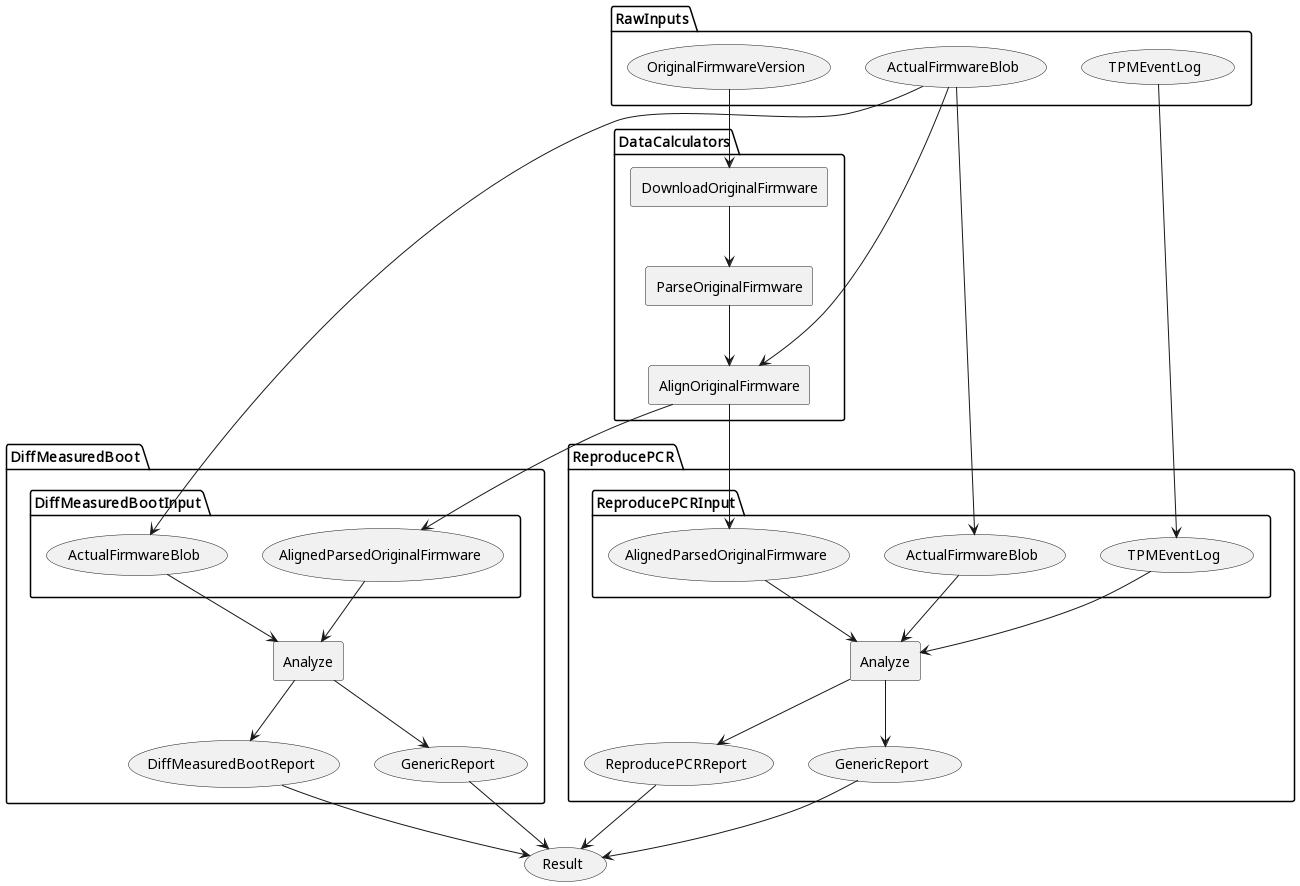

The diagram above was rendered by PlantUML. Its source (embedded in the PNG):
@startuml inputs_flow

package RawInputs {
  usecase ActualFirmwareBlob as RawInputs_ActualFirmwareBlob
  usecase OriginalFirmwareVersion as RawInputs_OriginalFirmwareVersion
  usecase TPMEventLog as RawInputs_TPMEventLog
}
package DataCalculators {
  rectangle DownloadOriginalFirmware
  rectangle ParseOriginalFirmware
  rectangle AlignOriginalFirmware

  DownloadOriginalFirmware --> ParseOriginalFirmware
  ParseOriginalFirmware --> AlignOriginalFirmware
}

package DiffMeasuredBoot {
  package DiffMeasuredBootInput {
    usecase ActualFirmwareBlob as DiffMeasuredBoot_ActualFirmwareBlob
    usecase AlignedParsedOriginalFirmware as DiffMeasuredBoot_AlignedParsedOriginalFirmware
  }
  rectangle Analyze as DiffMeasuredBoot_Analyze
  DiffMeasuredBoot_ActualFirmwareBlob --> DiffMeasuredBoot_Analyze
  DiffMeasuredBoot_AlignedParsedOriginalFirmware --> DiffMeasuredBoot_Analyze
  usecase DiffMeasuredBootReport
  usecase GenericReport as DiffMeasuredBoot_GenericReport
  DiffMeasuredBoot_Analyze --> DiffMeasuredBootReport
  DiffMeasuredBoot_Analyze --> DiffMeasuredBoot_GenericReport
}

package ReproducePCR {
  package ReproducePCRInput {
    usecase ActualFirmwareBlob as ReproducePCR_ActualFirmwareBlob
    usecase AlignedParsedOriginalFirmware as ReproducePCR_AlignedParsedOriginalFirmware
    usecase TPMEventLog as ReproducePCR_TPMEventLog
  }
  rectangle Analyze as ReproducePCR_Analyze
  ReproducePCR_ActualFirmwareBlob --> ReproducePCR_Analyze
  ReproducePCR_AlignedParsedOriginalFirmware --> ReproducePCR_Analyze
  ReproducePCR_TPMEventLog --> ReproducePCR_Analyze
  usecase ReproducePCRReport
  usecase GenericReport as ReproducePCR_GenericReport
  ReproducePCR_Analyze --> ReproducePCRReport
  ReproducePCR_Analyze --> ReproducePCR_GenericReport
}

RawInputs_ActualFirmwareBlob --> DiffMeasuredBoot_ActualFirmwareBlob
RawInputs_ActualFirmwareBlob --> ReproducePCR_ActualFirmwareBlob
RawInputs_ActualFirmwareBlob --> AlignOriginalFirmware
RawInputs_OriginalFirmwareVersion --> DownloadOriginalFirmware
AlignOriginalFirmware --> DiffMeasuredBoot_AlignedParsedOriginalFirmware
AlignOriginalFirmware --> ReproducePCR_AlignedParsedOriginalFirmware
RawInputs_TPMEventLog --> ReproducePCR_TPMEventLog

usecase Result

DiffMeasuredBootReport --> Result
DiffMeasuredBoot_GenericReport --> Result
ReproducePCRReport --> Result
ReproducePCR_GenericReport --> Result

@enduml